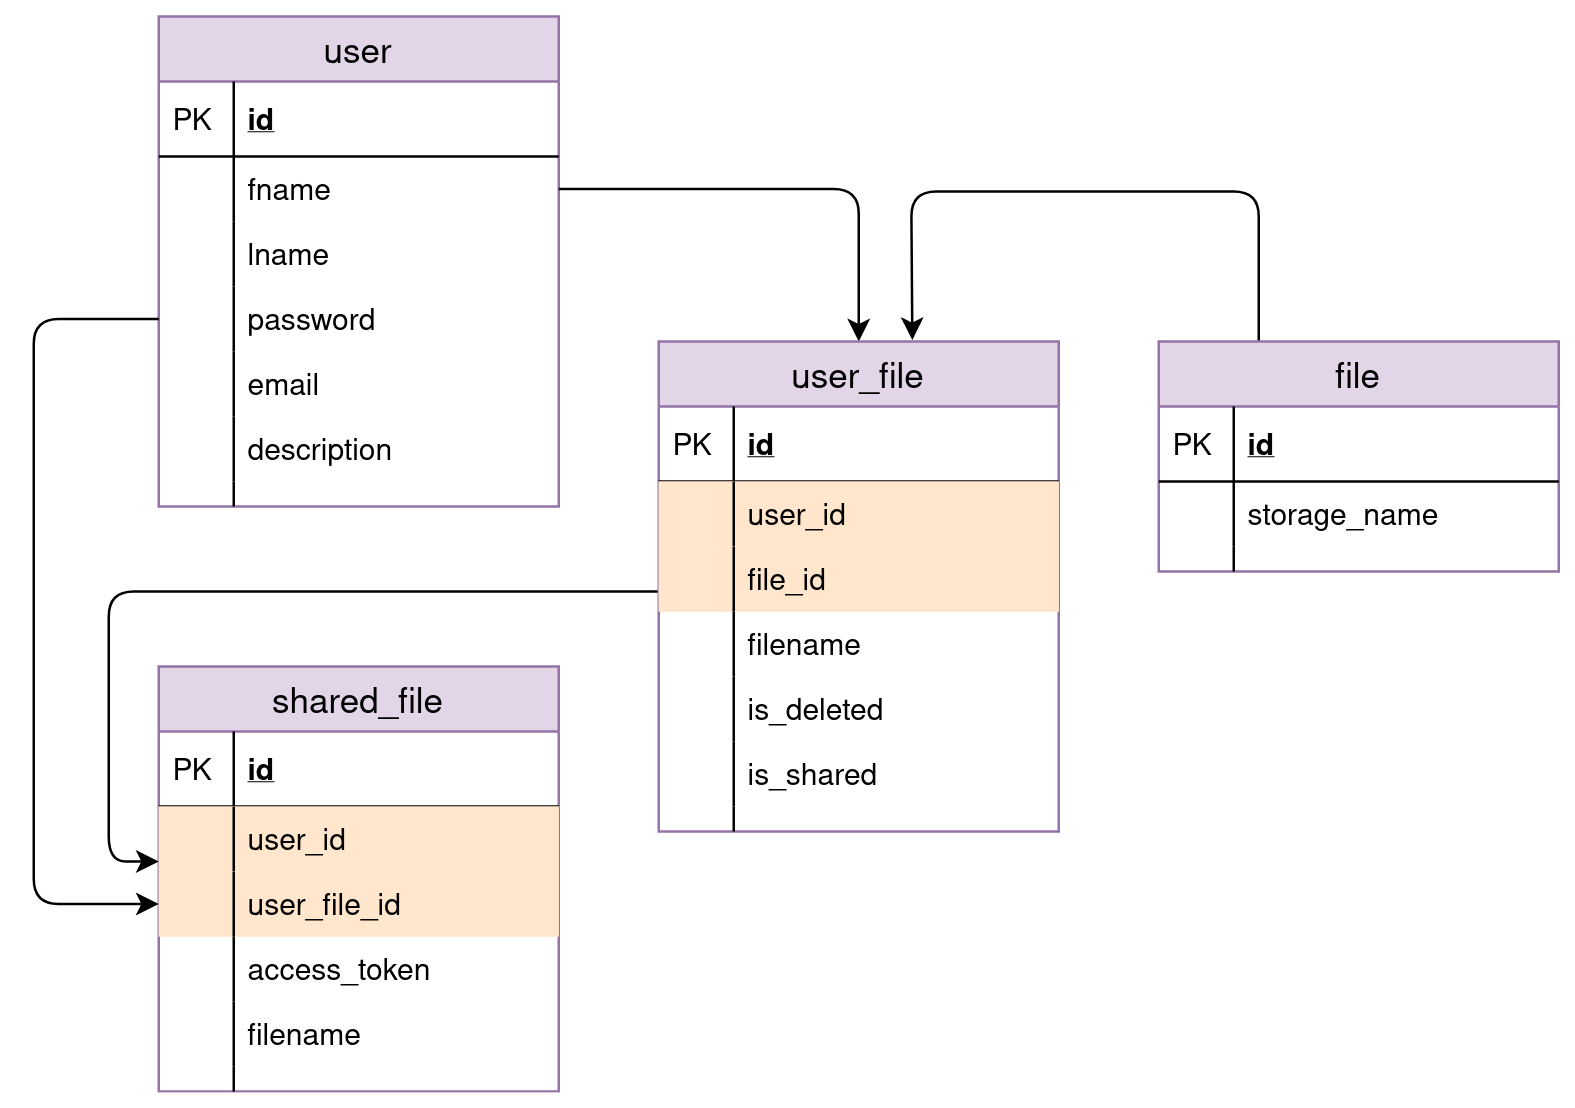

The diagram above was exported from draw.io. Its source (the exported page's mxGraphModel, read from the mxfile embedded in the PNG):
<mxGraphModel dx="782" dy="541" grid="1" gridSize="10" guides="1" tooltips="1" connect="1" arrows="1" fold="1" page="1" pageScale="1" pageWidth="850" pageHeight="1100" math="0" shadow="0">
  <root>
    <mxCell id="0" />
    <mxCell id="1" parent="0" />
    <mxCell id="29OZ8pacbq5Kfy8vr-56-1" value="user" style="swimlane;fontStyle=0;childLayout=stackLayout;horizontal=1;startSize=26;horizontalStack=0;resizeParent=1;resizeParentMax=0;resizeLast=0;collapsible=1;marginBottom=0;align=center;fontSize=14;fillColor=#e1d5e7;strokeColor=#9673a6;" parent="1" vertex="1">
      <mxGeometry x="170" y="40" width="160" height="196" as="geometry" />
    </mxCell>
    <mxCell id="29OZ8pacbq5Kfy8vr-56-2" value="id" style="shape=partialRectangle;top=0;left=0;right=0;bottom=1;align=left;verticalAlign=middle;fillColor=none;spacingLeft=34;spacingRight=4;overflow=hidden;rotatable=0;points=[[0,0.5],[1,0.5]];portConstraint=eastwest;dropTarget=0;fontStyle=5;fontSize=12;" parent="29OZ8pacbq5Kfy8vr-56-1" vertex="1">
      <mxGeometry y="26" width="160" height="30" as="geometry" />
    </mxCell>
    <mxCell id="29OZ8pacbq5Kfy8vr-56-3" value="PK" style="shape=partialRectangle;top=0;left=0;bottom=0;fillColor=none;align=left;verticalAlign=middle;spacingLeft=4;spacingRight=4;overflow=hidden;rotatable=0;points=[];portConstraint=eastwest;part=1;fontSize=12;" parent="29OZ8pacbq5Kfy8vr-56-2" vertex="1" connectable="0">
      <mxGeometry width="30" height="30" as="geometry" />
    </mxCell>
    <mxCell id="29OZ8pacbq5Kfy8vr-56-4" value="fname" style="shape=partialRectangle;top=0;left=0;right=0;bottom=0;align=left;verticalAlign=top;fillColor=none;spacingLeft=34;spacingRight=4;overflow=hidden;rotatable=0;points=[[0,0.5],[1,0.5]];portConstraint=eastwest;dropTarget=0;fontSize=12;" parent="29OZ8pacbq5Kfy8vr-56-1" vertex="1">
      <mxGeometry y="56" width="160" height="26" as="geometry" />
    </mxCell>
    <mxCell id="29OZ8pacbq5Kfy8vr-56-5" value="" style="shape=partialRectangle;top=0;left=0;bottom=0;fillColor=none;align=left;verticalAlign=top;spacingLeft=4;spacingRight=4;overflow=hidden;rotatable=0;points=[];portConstraint=eastwest;part=1;fontSize=12;" parent="29OZ8pacbq5Kfy8vr-56-4" vertex="1" connectable="0">
      <mxGeometry width="30" height="26" as="geometry" />
    </mxCell>
    <mxCell id="29OZ8pacbq5Kfy8vr-56-45" value="lname" style="shape=partialRectangle;top=0;left=0;right=0;bottom=0;align=left;verticalAlign=top;fillColor=none;spacingLeft=34;spacingRight=4;overflow=hidden;rotatable=0;points=[[0,0.5],[1,0.5]];portConstraint=eastwest;dropTarget=0;fontSize=12;" parent="29OZ8pacbq5Kfy8vr-56-1" vertex="1">
      <mxGeometry y="82" width="160" height="26" as="geometry" />
    </mxCell>
    <mxCell id="29OZ8pacbq5Kfy8vr-56-46" value="" style="shape=partialRectangle;top=0;left=0;bottom=0;fillColor=none;align=left;verticalAlign=top;spacingLeft=4;spacingRight=4;overflow=hidden;rotatable=0;points=[];portConstraint=eastwest;part=1;fontSize=12;" parent="29OZ8pacbq5Kfy8vr-56-45" vertex="1" connectable="0">
      <mxGeometry width="30" height="26" as="geometry" />
    </mxCell>
    <mxCell id="29OZ8pacbq5Kfy8vr-56-6" value="password" style="shape=partialRectangle;top=0;left=0;right=0;bottom=0;align=left;verticalAlign=top;fillColor=none;spacingLeft=34;spacingRight=4;overflow=hidden;rotatable=0;points=[[0,0.5],[1,0.5]];portConstraint=eastwest;dropTarget=0;fontSize=12;" parent="29OZ8pacbq5Kfy8vr-56-1" vertex="1">
      <mxGeometry y="108" width="160" height="26" as="geometry" />
    </mxCell>
    <mxCell id="29OZ8pacbq5Kfy8vr-56-7" value="" style="shape=partialRectangle;top=0;left=0;bottom=0;fillColor=none;align=left;verticalAlign=top;spacingLeft=4;spacingRight=4;overflow=hidden;rotatable=0;points=[];portConstraint=eastwest;part=1;fontSize=12;" parent="29OZ8pacbq5Kfy8vr-56-6" vertex="1" connectable="0">
      <mxGeometry width="30" height="26" as="geometry" />
    </mxCell>
    <mxCell id="29OZ8pacbq5Kfy8vr-56-8" value="email" style="shape=partialRectangle;top=0;left=0;right=0;bottom=0;align=left;verticalAlign=top;fillColor=none;spacingLeft=34;spacingRight=4;overflow=hidden;rotatable=0;points=[[0,0.5],[1,0.5]];portConstraint=eastwest;dropTarget=0;fontSize=12;" parent="29OZ8pacbq5Kfy8vr-56-1" vertex="1">
      <mxGeometry y="134" width="160" height="26" as="geometry" />
    </mxCell>
    <mxCell id="29OZ8pacbq5Kfy8vr-56-9" value="" style="shape=partialRectangle;top=0;left=0;bottom=0;fillColor=none;align=left;verticalAlign=top;spacingLeft=4;spacingRight=4;overflow=hidden;rotatable=0;points=[];portConstraint=eastwest;part=1;fontSize=12;" parent="29OZ8pacbq5Kfy8vr-56-8" vertex="1" connectable="0">
      <mxGeometry width="30" height="26" as="geometry" />
    </mxCell>
    <mxCell id="29OZ8pacbq5Kfy8vr-56-12" value="description" style="shape=partialRectangle;top=0;left=0;right=0;bottom=0;align=left;verticalAlign=top;fillColor=none;spacingLeft=34;spacingRight=4;overflow=hidden;rotatable=0;points=[[0,0.5],[1,0.5]];portConstraint=eastwest;dropTarget=0;fontSize=12;" parent="29OZ8pacbq5Kfy8vr-56-1" vertex="1">
      <mxGeometry y="160" width="160" height="26" as="geometry" />
    </mxCell>
    <mxCell id="29OZ8pacbq5Kfy8vr-56-13" value="" style="shape=partialRectangle;top=0;left=0;bottom=0;fillColor=none;align=left;verticalAlign=top;spacingLeft=4;spacingRight=4;overflow=hidden;rotatable=0;points=[];portConstraint=eastwest;part=1;fontSize=12;" parent="29OZ8pacbq5Kfy8vr-56-12" vertex="1" connectable="0">
      <mxGeometry width="30" height="26" as="geometry" />
    </mxCell>
    <mxCell id="29OZ8pacbq5Kfy8vr-56-10" value="" style="shape=partialRectangle;top=0;left=0;right=0;bottom=0;align=left;verticalAlign=top;fillColor=none;spacingLeft=34;spacingRight=4;overflow=hidden;rotatable=0;points=[[0,0.5],[1,0.5]];portConstraint=eastwest;dropTarget=0;fontSize=12;" parent="29OZ8pacbq5Kfy8vr-56-1" vertex="1">
      <mxGeometry y="186" width="160" height="10" as="geometry" />
    </mxCell>
    <mxCell id="29OZ8pacbq5Kfy8vr-56-11" value="" style="shape=partialRectangle;top=0;left=0;bottom=0;fillColor=none;align=left;verticalAlign=top;spacingLeft=4;spacingRight=4;overflow=hidden;rotatable=0;points=[];portConstraint=eastwest;part=1;fontSize=12;" parent="29OZ8pacbq5Kfy8vr-56-10" vertex="1" connectable="0">
      <mxGeometry width="30" height="10" as="geometry" />
    </mxCell>
    <mxCell id="29OZ8pacbq5Kfy8vr-56-25" value="shared_file" style="swimlane;fontStyle=0;childLayout=stackLayout;horizontal=1;startSize=26;horizontalStack=0;resizeParent=1;resizeParentMax=0;resizeLast=0;collapsible=1;marginBottom=0;align=center;fontSize=14;fillColor=#e1d5e7;strokeColor=#9673a6;" parent="1" vertex="1">
      <mxGeometry x="170" y="300" width="160" height="170" as="geometry" />
    </mxCell>
    <mxCell id="29OZ8pacbq5Kfy8vr-56-26" value="id" style="shape=partialRectangle;top=0;left=0;right=0;bottom=1;align=left;verticalAlign=middle;fillColor=none;spacingLeft=34;spacingRight=4;overflow=hidden;rotatable=0;points=[[0,0.5],[1,0.5]];portConstraint=eastwest;dropTarget=0;fontStyle=5;fontSize=12;" parent="29OZ8pacbq5Kfy8vr-56-25" vertex="1">
      <mxGeometry y="26" width="160" height="30" as="geometry" />
    </mxCell>
    <mxCell id="29OZ8pacbq5Kfy8vr-56-27" value="PK" style="shape=partialRectangle;top=0;left=0;bottom=0;fillColor=none;align=left;verticalAlign=middle;spacingLeft=4;spacingRight=4;overflow=hidden;rotatable=0;points=[];portConstraint=eastwest;part=1;fontSize=12;" parent="29OZ8pacbq5Kfy8vr-56-26" vertex="1" connectable="0">
      <mxGeometry width="30" height="30" as="geometry" />
    </mxCell>
    <mxCell id="29OZ8pacbq5Kfy8vr-56-28" value="user_id" style="shape=partialRectangle;top=0;left=0;right=0;bottom=0;align=left;verticalAlign=top;fillColor=#ffe6cc;spacingLeft=34;spacingRight=4;overflow=hidden;rotatable=0;points=[[0,0.5],[1,0.5]];portConstraint=eastwest;dropTarget=0;fontSize=12;strokeColor=#d79b00;" parent="29OZ8pacbq5Kfy8vr-56-25" vertex="1">
      <mxGeometry y="56" width="160" height="26" as="geometry" />
    </mxCell>
    <mxCell id="29OZ8pacbq5Kfy8vr-56-29" value="" style="shape=partialRectangle;top=0;left=0;bottom=0;fillColor=none;align=left;verticalAlign=top;spacingLeft=4;spacingRight=4;overflow=hidden;rotatable=0;points=[];portConstraint=eastwest;part=1;fontSize=12;" parent="29OZ8pacbq5Kfy8vr-56-28" vertex="1" connectable="0">
      <mxGeometry width="30" height="26" as="geometry" />
    </mxCell>
    <mxCell id="29OZ8pacbq5Kfy8vr-56-47" value="user_file_id" style="shape=partialRectangle;top=0;left=0;right=0;bottom=0;align=left;verticalAlign=top;fillColor=#ffe6cc;spacingLeft=34;spacingRight=4;overflow=hidden;rotatable=0;points=[[0,0.5],[1,0.5]];portConstraint=eastwest;dropTarget=0;fontSize=12;strokeColor=#d79b00;" parent="29OZ8pacbq5Kfy8vr-56-25" vertex="1">
      <mxGeometry y="82" width="160" height="26" as="geometry" />
    </mxCell>
    <mxCell id="29OZ8pacbq5Kfy8vr-56-48" value="" style="shape=partialRectangle;top=0;left=0;bottom=0;fillColor=none;align=left;verticalAlign=top;spacingLeft=4;spacingRight=4;overflow=hidden;rotatable=0;points=[];portConstraint=eastwest;part=1;fontSize=12;" parent="29OZ8pacbq5Kfy8vr-56-47" vertex="1" connectable="0">
      <mxGeometry width="30" height="26" as="geometry" />
    </mxCell>
    <mxCell id="29OZ8pacbq5Kfy8vr-56-32" value="access_token" style="shape=partialRectangle;top=0;left=0;right=0;bottom=0;align=left;verticalAlign=top;fillColor=none;spacingLeft=34;spacingRight=4;overflow=hidden;rotatable=0;points=[[0,0.5],[1,0.5]];portConstraint=eastwest;dropTarget=0;fontSize=12;" parent="29OZ8pacbq5Kfy8vr-56-25" vertex="1">
      <mxGeometry y="108" width="160" height="26" as="geometry" />
    </mxCell>
    <mxCell id="29OZ8pacbq5Kfy8vr-56-33" value="" style="shape=partialRectangle;top=0;left=0;bottom=0;fillColor=none;align=left;verticalAlign=top;spacingLeft=4;spacingRight=4;overflow=hidden;rotatable=0;points=[];portConstraint=eastwest;part=1;fontSize=12;" parent="29OZ8pacbq5Kfy8vr-56-32" vertex="1" connectable="0">
      <mxGeometry width="30" height="26" as="geometry" />
    </mxCell>
    <mxCell id="OOt8shD0R_cGU3xJb-8F-1" value="filename" style="shape=partialRectangle;top=0;left=0;right=0;bottom=0;align=left;verticalAlign=top;fillColor=none;spacingLeft=34;spacingRight=4;overflow=hidden;rotatable=0;points=[[0,0.5],[1,0.5]];portConstraint=eastwest;dropTarget=0;fontSize=12;" vertex="1" parent="29OZ8pacbq5Kfy8vr-56-25">
      <mxGeometry y="134" width="160" height="26" as="geometry" />
    </mxCell>
    <mxCell id="OOt8shD0R_cGU3xJb-8F-2" value="" style="shape=partialRectangle;top=0;left=0;bottom=0;fillColor=none;align=left;verticalAlign=top;spacingLeft=4;spacingRight=4;overflow=hidden;rotatable=0;points=[];portConstraint=eastwest;part=1;fontSize=12;" vertex="1" connectable="0" parent="OOt8shD0R_cGU3xJb-8F-1">
      <mxGeometry width="30" height="26" as="geometry" />
    </mxCell>
    <mxCell id="29OZ8pacbq5Kfy8vr-56-34" value="" style="shape=partialRectangle;top=0;left=0;right=0;bottom=0;align=left;verticalAlign=top;fillColor=none;spacingLeft=34;spacingRight=4;overflow=hidden;rotatable=0;points=[[0,0.5],[1,0.5]];portConstraint=eastwest;dropTarget=0;fontSize=12;" parent="29OZ8pacbq5Kfy8vr-56-25" vertex="1">
      <mxGeometry y="160" width="160" height="10" as="geometry" />
    </mxCell>
    <mxCell id="29OZ8pacbq5Kfy8vr-56-35" value="" style="shape=partialRectangle;top=0;left=0;bottom=0;fillColor=none;align=left;verticalAlign=top;spacingLeft=4;spacingRight=4;overflow=hidden;rotatable=0;points=[];portConstraint=eastwest;part=1;fontSize=12;" parent="29OZ8pacbq5Kfy8vr-56-34" vertex="1" connectable="0">
      <mxGeometry width="30" height="10" as="geometry" />
    </mxCell>
    <mxCell id="29OZ8pacbq5Kfy8vr-56-49" value="" style="endArrow=classic;html=1;exitX=0;exitY=0.5;exitDx=0;exitDy=0;" parent="1" source="29OZ8pacbq5Kfy8vr-56-6" edge="1">
      <mxGeometry width="50" height="50" relative="1" as="geometry">
        <mxPoint x="60" y="250" as="sourcePoint" />
        <mxPoint x="170" y="395" as="targetPoint" />
        <Array as="points">
          <mxPoint x="120" y="161" />
          <mxPoint x="120" y="280" />
          <mxPoint x="120" y="395" />
        </Array>
      </mxGeometry>
    </mxCell>
    <mxCell id="29OZ8pacbq5Kfy8vr-56-50" value="" style="endArrow=classic;html=1;exitX=1;exitY=0.5;exitDx=0;exitDy=0;entryX=0.5;entryY=0;entryDx=0;entryDy=0;" parent="1" source="29OZ8pacbq5Kfy8vr-56-4" target="29OZ8pacbq5Kfy8vr-56-14" edge="1">
      <mxGeometry width="50" height="50" relative="1" as="geometry">
        <mxPoint x="460" y="120" as="sourcePoint" />
        <mxPoint x="480" y="160" as="targetPoint" />
        <Array as="points">
          <mxPoint x="450" y="109" />
        </Array>
      </mxGeometry>
    </mxCell>
    <mxCell id="29OZ8pacbq5Kfy8vr-56-52" value="" style="endArrow=classic;html=1;" parent="1" edge="1">
      <mxGeometry width="50" height="50" relative="1" as="geometry">
        <mxPoint x="370" y="270" as="sourcePoint" />
        <mxPoint x="170" y="378" as="targetPoint" />
        <Array as="points">
          <mxPoint x="150" y="270" />
          <mxPoint x="150" y="378" />
        </Array>
      </mxGeometry>
    </mxCell>
    <mxCell id="29OZ8pacbq5Kfy8vr-56-14" value="user_file" style="swimlane;fontStyle=0;childLayout=stackLayout;horizontal=1;startSize=26;horizontalStack=0;resizeParent=1;resizeParentMax=0;resizeLast=0;collapsible=1;marginBottom=0;align=center;fontSize=14;fillColor=#e1d5e7;strokeColor=#9673a6;" parent="1" vertex="1">
      <mxGeometry x="370" y="170" width="160" height="196" as="geometry" />
    </mxCell>
    <mxCell id="29OZ8pacbq5Kfy8vr-56-15" value="id" style="shape=partialRectangle;top=0;left=0;right=0;bottom=1;align=left;verticalAlign=middle;fillColor=none;spacingLeft=34;spacingRight=4;overflow=hidden;rotatable=0;points=[[0,0.5],[1,0.5]];portConstraint=eastwest;dropTarget=0;fontStyle=5;fontSize=12;" parent="29OZ8pacbq5Kfy8vr-56-14" vertex="1">
      <mxGeometry y="26" width="160" height="30" as="geometry" />
    </mxCell>
    <mxCell id="29OZ8pacbq5Kfy8vr-56-16" value="PK" style="shape=partialRectangle;top=0;left=0;bottom=0;fillColor=none;align=left;verticalAlign=middle;spacingLeft=4;spacingRight=4;overflow=hidden;rotatable=0;points=[];portConstraint=eastwest;part=1;fontSize=12;" parent="29OZ8pacbq5Kfy8vr-56-15" vertex="1" connectable="0">
      <mxGeometry width="30" height="30" as="geometry" />
    </mxCell>
    <mxCell id="29OZ8pacbq5Kfy8vr-56-43" value="user_id" style="shape=partialRectangle;top=0;left=0;right=0;bottom=0;align=left;verticalAlign=top;fillColor=#ffe6cc;spacingLeft=34;spacingRight=4;overflow=hidden;rotatable=0;points=[[0,0.5],[1,0.5]];portConstraint=eastwest;dropTarget=0;fontSize=12;strokeColor=#d79b00;" parent="29OZ8pacbq5Kfy8vr-56-14" vertex="1">
      <mxGeometry y="56" width="160" height="26" as="geometry" />
    </mxCell>
    <mxCell id="29OZ8pacbq5Kfy8vr-56-44" value="" style="shape=partialRectangle;top=0;left=0;bottom=0;fillColor=none;align=left;verticalAlign=top;spacingLeft=4;spacingRight=4;overflow=hidden;rotatable=0;points=[];portConstraint=eastwest;part=1;fontSize=12;" parent="29OZ8pacbq5Kfy8vr-56-43" vertex="1" connectable="0">
      <mxGeometry width="30" height="26" as="geometry" />
    </mxCell>
    <mxCell id="29OZ8pacbq5Kfy8vr-56-36" value="file_id" style="shape=partialRectangle;top=0;left=0;right=0;bottom=0;align=left;verticalAlign=top;fillColor=#ffe6cc;spacingLeft=34;spacingRight=4;overflow=hidden;rotatable=0;points=[[0,0.5],[1,0.5]];portConstraint=eastwest;dropTarget=0;fontSize=12;strokeColor=#d79b00;" parent="29OZ8pacbq5Kfy8vr-56-14" vertex="1">
      <mxGeometry y="82" width="160" height="26" as="geometry" />
    </mxCell>
    <mxCell id="29OZ8pacbq5Kfy8vr-56-37" value="" style="shape=partialRectangle;top=0;left=0;bottom=0;fillColor=none;align=left;verticalAlign=top;spacingLeft=4;spacingRight=4;overflow=hidden;rotatable=0;points=[];portConstraint=eastwest;part=1;fontSize=12;" parent="29OZ8pacbq5Kfy8vr-56-36" vertex="1" connectable="0">
      <mxGeometry width="30" height="26" as="geometry" />
    </mxCell>
    <mxCell id="29OZ8pacbq5Kfy8vr-56-41" value="filename" style="shape=partialRectangle;top=0;left=0;right=0;bottom=0;align=left;verticalAlign=top;fillColor=none;spacingLeft=34;spacingRight=4;overflow=hidden;rotatable=0;points=[[0,0.5],[1,0.5]];portConstraint=eastwest;dropTarget=0;fontSize=12;" parent="29OZ8pacbq5Kfy8vr-56-14" vertex="1">
      <mxGeometry y="108" width="160" height="26" as="geometry" />
    </mxCell>
    <mxCell id="29OZ8pacbq5Kfy8vr-56-42" value="" style="shape=partialRectangle;top=0;left=0;bottom=0;fillColor=none;align=left;verticalAlign=top;spacingLeft=4;spacingRight=4;overflow=hidden;rotatable=0;points=[];portConstraint=eastwest;part=1;fontSize=12;" parent="29OZ8pacbq5Kfy8vr-56-41" vertex="1" connectable="0">
      <mxGeometry width="30" height="26" as="geometry" />
    </mxCell>
    <mxCell id="29OZ8pacbq5Kfy8vr-56-75" value="is_deleted" style="shape=partialRectangle;top=0;left=0;right=0;bottom=0;align=left;verticalAlign=top;fillColor=none;spacingLeft=34;spacingRight=4;overflow=hidden;rotatable=0;points=[[0,0.5],[1,0.5]];portConstraint=eastwest;dropTarget=0;fontSize=12;" parent="29OZ8pacbq5Kfy8vr-56-14" vertex="1">
      <mxGeometry y="134" width="160" height="26" as="geometry" />
    </mxCell>
    <mxCell id="29OZ8pacbq5Kfy8vr-56-76" value="" style="shape=partialRectangle;top=0;left=0;bottom=0;fillColor=none;align=left;verticalAlign=top;spacingLeft=4;spacingRight=4;overflow=hidden;rotatable=0;points=[];portConstraint=eastwest;part=1;fontSize=12;" parent="29OZ8pacbq5Kfy8vr-56-75" vertex="1" connectable="0">
      <mxGeometry width="30" height="26" as="geometry" />
    </mxCell>
    <mxCell id="29OZ8pacbq5Kfy8vr-56-89" value="is_shared" style="shape=partialRectangle;top=0;left=0;right=0;bottom=0;align=left;verticalAlign=top;fillColor=none;spacingLeft=34;spacingRight=4;overflow=hidden;rotatable=0;points=[[0,0.5],[1,0.5]];portConstraint=eastwest;dropTarget=0;fontSize=12;" parent="29OZ8pacbq5Kfy8vr-56-14" vertex="1">
      <mxGeometry y="160" width="160" height="26" as="geometry" />
    </mxCell>
    <mxCell id="29OZ8pacbq5Kfy8vr-56-90" value="" style="shape=partialRectangle;top=0;left=0;bottom=0;fillColor=none;align=left;verticalAlign=top;spacingLeft=4;spacingRight=4;overflow=hidden;rotatable=0;points=[];portConstraint=eastwest;part=1;fontSize=12;" parent="29OZ8pacbq5Kfy8vr-56-89" vertex="1" connectable="0">
      <mxGeometry width="30" height="26" as="geometry" />
    </mxCell>
    <mxCell id="29OZ8pacbq5Kfy8vr-56-23" value="" style="shape=partialRectangle;top=0;left=0;right=0;bottom=0;align=left;verticalAlign=top;fillColor=none;spacingLeft=34;spacingRight=4;overflow=hidden;rotatable=0;points=[[0,0.5],[1,0.5]];portConstraint=eastwest;dropTarget=0;fontSize=12;" parent="29OZ8pacbq5Kfy8vr-56-14" vertex="1">
      <mxGeometry y="186" width="160" height="10" as="geometry" />
    </mxCell>
    <mxCell id="29OZ8pacbq5Kfy8vr-56-24" value="" style="shape=partialRectangle;top=0;left=0;bottom=0;fillColor=none;align=left;verticalAlign=top;spacingLeft=4;spacingRight=4;overflow=hidden;rotatable=0;points=[];portConstraint=eastwest;part=1;fontSize=12;" parent="29OZ8pacbq5Kfy8vr-56-23" vertex="1" connectable="0">
      <mxGeometry width="30" height="10" as="geometry" />
    </mxCell>
    <mxCell id="29OZ8pacbq5Kfy8vr-56-87" value="" style="endArrow=classic;html=1;exitX=0.25;exitY=0;exitDx=0;exitDy=0;entryX=0.634;entryY=-0.003;entryDx=0;entryDy=0;entryPerimeter=0;" parent="1" source="29OZ8pacbq5Kfy8vr-56-56" target="29OZ8pacbq5Kfy8vr-56-14" edge="1">
      <mxGeometry width="50" height="50" relative="1" as="geometry">
        <mxPoint x="560" y="140" as="sourcePoint" />
        <mxPoint x="470" y="160" as="targetPoint" />
        <Array as="points">
          <mxPoint x="610" y="110" />
          <mxPoint x="540" y="110" />
          <mxPoint x="471" y="110" />
        </Array>
      </mxGeometry>
    </mxCell>
    <mxCell id="29OZ8pacbq5Kfy8vr-56-56" value="file" style="swimlane;fontStyle=0;childLayout=stackLayout;horizontal=1;startSize=26;horizontalStack=0;resizeParent=1;resizeParentMax=0;resizeLast=0;collapsible=1;marginBottom=0;align=center;fontSize=14;fillColor=#e1d5e7;strokeColor=#9673a6;" parent="1" vertex="1">
      <mxGeometry x="570" y="170" width="160" height="92" as="geometry" />
    </mxCell>
    <mxCell id="29OZ8pacbq5Kfy8vr-56-57" value="id" style="shape=partialRectangle;top=0;left=0;right=0;bottom=1;align=left;verticalAlign=middle;fillColor=none;spacingLeft=34;spacingRight=4;overflow=hidden;rotatable=0;points=[[0,0.5],[1,0.5]];portConstraint=eastwest;dropTarget=0;fontStyle=5;fontSize=12;" parent="29OZ8pacbq5Kfy8vr-56-56" vertex="1">
      <mxGeometry y="26" width="160" height="30" as="geometry" />
    </mxCell>
    <mxCell id="29OZ8pacbq5Kfy8vr-56-58" value="PK" style="shape=partialRectangle;top=0;left=0;bottom=0;fillColor=none;align=left;verticalAlign=middle;spacingLeft=4;spacingRight=4;overflow=hidden;rotatable=0;points=[];portConstraint=eastwest;part=1;fontSize=12;" parent="29OZ8pacbq5Kfy8vr-56-57" vertex="1" connectable="0">
      <mxGeometry width="30" height="30" as="geometry" />
    </mxCell>
    <mxCell id="29OZ8pacbq5Kfy8vr-56-65" value="storage_name" style="shape=partialRectangle;top=0;left=0;right=0;bottom=0;align=left;verticalAlign=top;fillColor=none;spacingLeft=34;spacingRight=4;overflow=hidden;rotatable=0;points=[[0,0.5],[1,0.5]];portConstraint=eastwest;dropTarget=0;fontSize=12;" parent="29OZ8pacbq5Kfy8vr-56-56" vertex="1">
      <mxGeometry y="56" width="160" height="26" as="geometry" />
    </mxCell>
    <mxCell id="29OZ8pacbq5Kfy8vr-56-66" value="" style="shape=partialRectangle;top=0;left=0;bottom=0;fillColor=none;align=left;verticalAlign=top;spacingLeft=4;spacingRight=4;overflow=hidden;rotatable=0;points=[];portConstraint=eastwest;part=1;fontSize=12;" parent="29OZ8pacbq5Kfy8vr-56-65" vertex="1" connectable="0">
      <mxGeometry width="30" height="26" as="geometry" />
    </mxCell>
    <mxCell id="29OZ8pacbq5Kfy8vr-56-71" value="" style="shape=partialRectangle;top=0;left=0;right=0;bottom=0;align=left;verticalAlign=top;fillColor=none;spacingLeft=34;spacingRight=4;overflow=hidden;rotatable=0;points=[[0,0.5],[1,0.5]];portConstraint=eastwest;dropTarget=0;fontSize=12;" parent="29OZ8pacbq5Kfy8vr-56-56" vertex="1">
      <mxGeometry y="82" width="160" height="10" as="geometry" />
    </mxCell>
    <mxCell id="29OZ8pacbq5Kfy8vr-56-72" value="" style="shape=partialRectangle;top=0;left=0;bottom=0;fillColor=none;align=left;verticalAlign=top;spacingLeft=4;spacingRight=4;overflow=hidden;rotatable=0;points=[];portConstraint=eastwest;part=1;fontSize=12;" parent="29OZ8pacbq5Kfy8vr-56-71" vertex="1" connectable="0">
      <mxGeometry width="30" height="10" as="geometry" />
    </mxCell>
  </root>
</mxGraphModel>